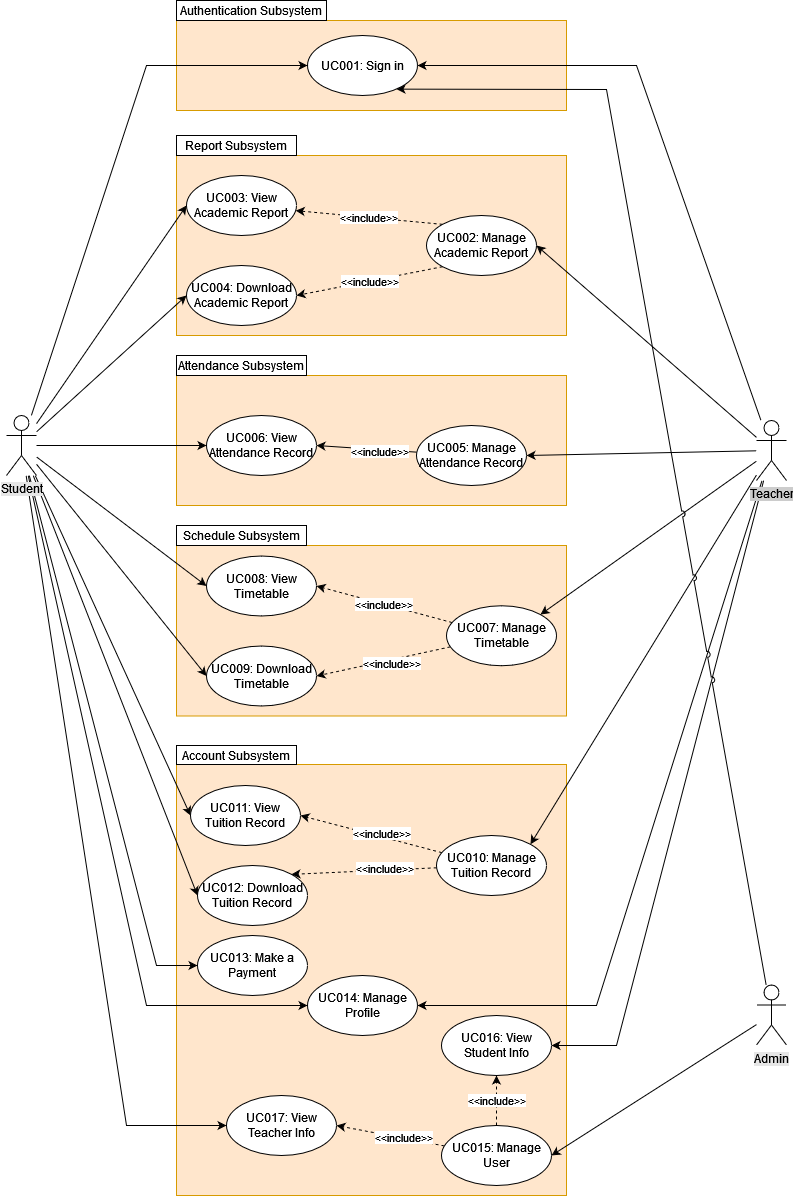

The diagram above was exported from draw.io. Its source (the exported page's mxGraphModel, read from the mxfile embedded in the PNG):
<mxGraphModel dx="1673" dy="964" grid="0" gridSize="10" guides="1" tooltips="1" connect="1" arrows="1" fold="1" page="1" pageScale="1" pageWidth="827" pageHeight="1169" background="none" math="0" shadow="0">
  <root>
    <mxCell id="0" />
    <mxCell id="1" parent="0" />
    <mxCell id="sdTiZhKTBVxEtBXtV5zS-11" value="" style="rounded=0;whiteSpace=wrap;html=1;fillColor=#ffe6cc;strokeColor=#d79b00;" parent="1" vertex="1">
      <mxGeometry x="290" y="710" width="390" height="170.5" as="geometry" />
    </mxCell>
    <mxCell id="daGtjk1Ij7qPhjBGlopn-7" value="" style="rounded=0;whiteSpace=wrap;html=1;fillColor=#ffe6cc;strokeColor=#d79b00;" parent="1" vertex="1">
      <mxGeometry x="290" y="320" width="390" height="180" as="geometry" />
    </mxCell>
    <mxCell id="WGG9Efv4tVR23B4vz8DX-90" value="" style="rounded=0;whiteSpace=wrap;html=1;fillColor=#ffe6cc;strokeColor=#d79b00;" parent="1" vertex="1">
      <mxGeometry x="290" y="185" width="390" height="90" as="geometry" />
    </mxCell>
    <mxCell id="WGG9Efv4tVR23B4vz8DX-86" value="" style="rounded=0;whiteSpace=wrap;html=1;fillColor=#ffe6cc;strokeColor=#d79b00;" parent="1" vertex="1">
      <mxGeometry x="290" y="929" width="390" height="431" as="geometry" />
    </mxCell>
    <mxCell id="WGG9Efv4tVR23B4vz8DX-76" value="" style="rounded=0;whiteSpace=wrap;html=1;fillColor=#ffe6cc;strokeColor=#d79b00;" parent="1" vertex="1">
      <mxGeometry x="290" y="540" width="390" height="130" as="geometry" />
    </mxCell>
    <mxCell id="WGG9Efv4tVR23B4vz8DX-5" value="UC001: Sign in" style="ellipse;whiteSpace=wrap;html=1;" parent="1" vertex="1">
      <mxGeometry x="421" y="200" width="110" height="60" as="geometry" />
    </mxCell>
    <mxCell id="WGG9Efv4tVR23B4vz8DX-45" value="&amp;lt;&amp;lt;include&amp;gt;&amp;gt;" style="edgeStyle=none;rounded=0;orthogonalLoop=1;jettySize=auto;html=1;exitX=0;exitY=0;exitDx=0;exitDy=0;dashed=1;" parent="1" source="WGG9Efv4tVR23B4vz8DX-9" target="WGG9Efv4tVR23B4vz8DX-24" edge="1">
      <mxGeometry relative="1" as="geometry" />
    </mxCell>
    <mxCell id="sdTiZhKTBVxEtBXtV5zS-34" value="&amp;lt;&amp;lt;include&amp;gt;&amp;gt;" style="edgeStyle=none;rounded=0;jumpStyle=arc;orthogonalLoop=1;jettySize=auto;html=1;entryX=1;entryY=0.5;entryDx=0;entryDy=0;dashed=1;exitX=0;exitY=1;exitDx=0;exitDy=0;" parent="1" source="WGG9Efv4tVR23B4vz8DX-9" target="WGG9Efv4tVR23B4vz8DX-19" edge="1">
      <mxGeometry relative="1" as="geometry" />
    </mxCell>
    <mxCell id="WGG9Efv4tVR23B4vz8DX-9" value="UC002: Manage Academic Report" style="ellipse;whiteSpace=wrap;html=1;" parent="1" vertex="1">
      <mxGeometry x="540" y="380" width="110" height="60" as="geometry" />
    </mxCell>
    <mxCell id="WGG9Efv4tVR23B4vz8DX-43" value="&amp;lt;&amp;lt;include&amp;gt;&amp;gt;" style="rounded=0;orthogonalLoop=1;jettySize=auto;html=1;entryX=0.5;entryY=0;entryDx=0;entryDy=0;dashed=1;" parent="1" edge="1">
      <mxGeometry x="-0.3672" y="3" relative="1" as="geometry">
        <mxPoint x="363.3837085516475" y="338.6410100346171" as="sourcePoint" />
        <mxPoint as="offset" />
      </mxGeometry>
    </mxCell>
    <mxCell id="sdTiZhKTBVxEtBXtV5zS-18" style="rounded=0;orthogonalLoop=1;jettySize=auto;html=1;entryX=1;entryY=0.5;entryDx=0;entryDy=0;" parent="1" source="WGG9Efv4tVR23B4vz8DX-17" target="WGG9Efv4tVR23B4vz8DX-28" edge="1">
      <mxGeometry relative="1" as="geometry" />
    </mxCell>
    <mxCell id="sdTiZhKTBVxEtBXtV5zS-19" value="&amp;lt;&amp;lt;include&amp;gt;&amp;gt;" style="edgeLabel;html=1;align=center;verticalAlign=middle;resizable=0;points=[];" parent="sdTiZhKTBVxEtBXtV5zS-18" connectable="0" vertex="1">
      <mxGeometry x="-0.24" y="1" relative="1" as="geometry">
        <mxPoint as="offset" />
      </mxGeometry>
    </mxCell>
    <mxCell id="WGG9Efv4tVR23B4vz8DX-17" value="UC005: Manage Attendance Record" style="ellipse;whiteSpace=wrap;html=1;" parent="1" vertex="1">
      <mxGeometry x="530" y="590" width="110" height="60" as="geometry" />
    </mxCell>
    <mxCell id="WGG9Efv4tVR23B4vz8DX-19" value="UC004: Download Academic Report" style="ellipse;whiteSpace=wrap;html=1;" parent="1" vertex="1">
      <mxGeometry x="300" y="430" width="110" height="60" as="geometry" />
    </mxCell>
    <mxCell id="daGtjk1Ij7qPhjBGlopn-8" value="&amp;lt;&amp;lt;extend&amp;gt;&amp;gt;" style="edgeStyle=none;rounded=0;jumpStyle=arc;orthogonalLoop=1;jettySize=auto;html=1;entryX=0.5;entryY=0;entryDx=0;entryDy=0;dashed=1;" parent="1" edge="1">
      <mxGeometry relative="1" as="geometry">
        <mxPoint x="395.5" y="570" as="sourcePoint" />
      </mxGeometry>
    </mxCell>
    <mxCell id="daGtjk1Ij7qPhjBGlopn-9" value="&amp;lt;&amp;lt;extend&amp;gt;&amp;gt;" style="edgeStyle=none;rounded=0;jumpStyle=arc;orthogonalLoop=1;jettySize=auto;html=1;exitX=1;exitY=1;exitDx=0;exitDy=0;dashed=1;" parent="1" edge="1">
      <mxGeometry relative="1" as="geometry">
        <mxPoint x="434.4319187071558" y="561.1907911950341" as="sourcePoint" />
      </mxGeometry>
    </mxCell>
    <mxCell id="WGG9Efv4tVR23B4vz8DX-23" value="UC014: Manage Profile" style="ellipse;whiteSpace=wrap;html=1;" parent="1" vertex="1">
      <mxGeometry x="421" y="1140" width="110" height="60" as="geometry" />
    </mxCell>
    <mxCell id="WGG9Efv4tVR23B4vz8DX-24" value="UC003: View Academic Report" style="ellipse;whiteSpace=wrap;html=1;" parent="1" vertex="1">
      <mxGeometry x="300" y="340" width="110" height="60" as="geometry" />
    </mxCell>
    <mxCell id="WGG9Efv4tVR23B4vz8DX-28" value="UC006: View Attendance Record" style="ellipse;whiteSpace=wrap;html=1;" parent="1" vertex="1">
      <mxGeometry x="320" y="580" width="110" height="60" as="geometry" />
    </mxCell>
    <mxCell id="WGG9Efv4tVR23B4vz8DX-29" value="UC012: Download Tuition Record" style="ellipse;whiteSpace=wrap;html=1;" parent="1" vertex="1">
      <mxGeometry x="311" y="1030" width="110" height="60" as="geometry" />
    </mxCell>
    <mxCell id="sdTiZhKTBVxEtBXtV5zS-67" style="edgeStyle=none;rounded=0;jumpStyle=arc;orthogonalLoop=1;jettySize=auto;html=1;entryX=1;entryY=0.5;entryDx=0;entryDy=0;startArrow=none;startFill=0;endArrow=classic;endFill=1;dashed=1;" parent="1" source="WGG9Efv4tVR23B4vz8DX-30" target="WGG9Efv4tVR23B4vz8DX-92" edge="1">
      <mxGeometry relative="1" as="geometry" />
    </mxCell>
    <mxCell id="sdTiZhKTBVxEtBXtV5zS-72" value="&amp;lt;&amp;lt;include&amp;gt;&amp;gt;" style="edgeLabel;html=1;align=center;verticalAlign=middle;resizable=0;points=[];" parent="sdTiZhKTBVxEtBXtV5zS-67" connectable="0" vertex="1">
      <mxGeometry x="-0.2209" y="-1" relative="1" as="geometry">
        <mxPoint as="offset" />
      </mxGeometry>
    </mxCell>
    <mxCell id="sdTiZhKTBVxEtBXtV5zS-69" value="&amp;lt;&amp;lt;include&amp;gt;&amp;gt;" style="edgeStyle=none;rounded=0;jumpStyle=arc;orthogonalLoop=1;jettySize=auto;html=1;entryX=0.5;entryY=1;entryDx=0;entryDy=0;startArrow=none;startFill=0;endArrow=classic;endFill=1;dashed=1;" parent="1" source="WGG9Efv4tVR23B4vz8DX-30" target="WGG9Efv4tVR23B4vz8DX-94" edge="1">
      <mxGeometry relative="1" as="geometry" />
    </mxCell>
    <mxCell id="WGG9Efv4tVR23B4vz8DX-30" value="UC015: Manage User" style="ellipse;whiteSpace=wrap;html=1;" parent="1" vertex="1">
      <mxGeometry x="555" y="1290" width="110" height="60" as="geometry" />
    </mxCell>
    <mxCell id="WGG9Efv4tVR23B4vz8DX-54" style="edgeStyle=none;rounded=0;orthogonalLoop=1;jettySize=auto;html=1;entryX=1;entryY=0.5;entryDx=0;entryDy=0;" parent="1" source="WGG9Efv4tVR23B4vz8DX-33" target="WGG9Efv4tVR23B4vz8DX-5" edge="1">
      <mxGeometry relative="1" as="geometry">
        <Array as="points">
          <mxPoint x="750" y="230" />
        </Array>
      </mxGeometry>
    </mxCell>
    <mxCell id="sdTiZhKTBVxEtBXtV5zS-27" style="edgeStyle=none;rounded=0;jumpStyle=arc;orthogonalLoop=1;jettySize=auto;html=1;entryX=1;entryY=0;entryDx=0;entryDy=0;" parent="1" source="WGG9Efv4tVR23B4vz8DX-33" target="sdTiZhKTBVxEtBXtV5zS-2" edge="1">
      <mxGeometry relative="1" as="geometry" />
    </mxCell>
    <mxCell id="sdTiZhKTBVxEtBXtV5zS-44" style="edgeStyle=none;rounded=0;jumpStyle=arc;orthogonalLoop=1;jettySize=auto;html=1;entryX=1;entryY=0.5;entryDx=0;entryDy=0;" parent="1" source="WGG9Efv4tVR23B4vz8DX-33" target="WGG9Efv4tVR23B4vz8DX-23" edge="1">
      <mxGeometry relative="1" as="geometry">
        <Array as="points">
          <mxPoint x="710" y="1170" />
        </Array>
      </mxGeometry>
    </mxCell>
    <mxCell id="sdTiZhKTBVxEtBXtV5zS-64" style="edgeStyle=none;rounded=0;jumpStyle=arc;orthogonalLoop=1;jettySize=auto;html=1;entryX=1;entryY=0;entryDx=0;entryDy=0;" parent="1" source="WGG9Efv4tVR23B4vz8DX-33" target="sdTiZhKTBVxEtBXtV5zS-50" edge="1">
      <mxGeometry relative="1" as="geometry" />
    </mxCell>
    <mxCell id="sdTiZhKTBVxEtBXtV5zS-70" style="edgeStyle=none;rounded=0;jumpStyle=arc;orthogonalLoop=1;jettySize=auto;html=1;entryX=1;entryY=0.5;entryDx=0;entryDy=0;startArrow=none;startFill=0;endArrow=classic;endFill=1;" parent="1" source="WGG9Efv4tVR23B4vz8DX-33" target="WGG9Efv4tVR23B4vz8DX-94" edge="1">
      <mxGeometry relative="1" as="geometry">
        <Array as="points">
          <mxPoint x="730" y="1210" />
        </Array>
      </mxGeometry>
    </mxCell>
    <mxCell id="WGG9Efv4tVR23B4vz8DX-57" style="edgeStyle=none;rounded=0;orthogonalLoop=1;jettySize=auto;html=1;entryX=0;entryY=0.5;entryDx=0;entryDy=0;" parent="1" source="WGG9Efv4tVR23B4vz8DX-52" target="WGG9Efv4tVR23B4vz8DX-5" edge="1">
      <mxGeometry relative="1" as="geometry">
        <Array as="points">
          <mxPoint x="260" y="230" />
        </Array>
      </mxGeometry>
    </mxCell>
    <mxCell id="WGG9Efv4tVR23B4vz8DX-62" style="edgeStyle=none;rounded=0;orthogonalLoop=1;jettySize=auto;html=1;entryX=0;entryY=0.5;entryDx=0;entryDy=0;" parent="1" source="WGG9Efv4tVR23B4vz8DX-52" target="WGG9Efv4tVR23B4vz8DX-28" edge="1">
      <mxGeometry relative="1" as="geometry" />
    </mxCell>
    <mxCell id="sdTiZhKTBVxEtBXtV5zS-42" style="edgeStyle=none;rounded=0;jumpStyle=arc;orthogonalLoop=1;jettySize=auto;html=1;entryX=0;entryY=0.5;entryDx=0;entryDy=0;" parent="1" source="WGG9Efv4tVR23B4vz8DX-52" target="sdTiZhKTBVxEtBXtV5zS-4" edge="1">
      <mxGeometry relative="1" as="geometry">
        <Array as="points" />
      </mxGeometry>
    </mxCell>
    <mxCell id="sdTiZhKTBVxEtBXtV5zS-43" style="edgeStyle=none;rounded=0;jumpStyle=arc;orthogonalLoop=1;jettySize=auto;html=1;entryX=0;entryY=0.5;entryDx=0;entryDy=0;" parent="1" source="WGG9Efv4tVR23B4vz8DX-52" target="sdTiZhKTBVxEtBXtV5zS-3" edge="1">
      <mxGeometry relative="1" as="geometry">
        <Array as="points" />
      </mxGeometry>
    </mxCell>
    <mxCell id="sdTiZhKTBVxEtBXtV5zS-45" style="edgeStyle=none;rounded=0;jumpStyle=arc;orthogonalLoop=1;jettySize=auto;html=1;entryX=0;entryY=0.5;entryDx=0;entryDy=0;" parent="1" source="WGG9Efv4tVR23B4vz8DX-52" target="WGG9Efv4tVR23B4vz8DX-23" edge="1">
      <mxGeometry relative="1" as="geometry">
        <Array as="points">
          <mxPoint x="260" y="1170" />
        </Array>
      </mxGeometry>
    </mxCell>
    <mxCell id="lHFMpfnDOw8dtJ93LcGN-1" style="rounded=0;orthogonalLoop=1;jettySize=auto;html=1;entryX=0;entryY=0.5;entryDx=0;entryDy=0;" parent="1" source="WGG9Efv4tVR23B4vz8DX-52" target="sdTiZhKTBVxEtBXtV5zS-51" edge="1">
      <mxGeometry relative="1" as="geometry" />
    </mxCell>
    <mxCell id="lHFMpfnDOw8dtJ93LcGN-2" style="edgeStyle=none;rounded=0;orthogonalLoop=1;jettySize=auto;html=1;entryX=0;entryY=0.5;entryDx=0;entryDy=0;" parent="1" source="WGG9Efv4tVR23B4vz8DX-52" target="WGG9Efv4tVR23B4vz8DX-29" edge="1">
      <mxGeometry relative="1" as="geometry" />
    </mxCell>
    <mxCell id="lHFMpfnDOw8dtJ93LcGN-3" style="edgeStyle=none;rounded=0;orthogonalLoop=1;jettySize=auto;html=1;entryX=0;entryY=0.5;entryDx=0;entryDy=0;" parent="1" source="WGG9Efv4tVR23B4vz8DX-52" target="sdTiZhKTBVxEtBXtV5zS-52" edge="1">
      <mxGeometry relative="1" as="geometry">
        <Array as="points">
          <mxPoint x="270" y="1130" />
        </Array>
      </mxGeometry>
    </mxCell>
    <mxCell id="lHFMpfnDOw8dtJ93LcGN-4" style="edgeStyle=none;rounded=0;orthogonalLoop=1;jettySize=auto;html=1;entryX=0;entryY=0.5;entryDx=0;entryDy=0;" parent="1" source="WGG9Efv4tVR23B4vz8DX-52" target="WGG9Efv4tVR23B4vz8DX-92" edge="1">
      <mxGeometry relative="1" as="geometry">
        <Array as="points">
          <mxPoint x="240" y="1290" />
        </Array>
      </mxGeometry>
    </mxCell>
    <mxCell id="a1I-tAWcZO1vTFLTMNxw-3" style="edgeStyle=none;rounded=0;orthogonalLoop=1;jettySize=auto;html=1;entryX=0;entryY=0.5;entryDx=0;entryDy=0;" parent="1" source="WGG9Efv4tVR23B4vz8DX-52" target="WGG9Efv4tVR23B4vz8DX-24" edge="1">
      <mxGeometry relative="1" as="geometry" />
    </mxCell>
    <mxCell id="a1I-tAWcZO1vTFLTMNxw-4" style="edgeStyle=none;rounded=0;orthogonalLoop=1;jettySize=auto;html=1;entryX=0;entryY=0.5;entryDx=0;entryDy=0;" parent="1" source="WGG9Efv4tVR23B4vz8DX-52" target="WGG9Efv4tVR23B4vz8DX-19" edge="1">
      <mxGeometry relative="1" as="geometry" />
    </mxCell>
    <mxCell id="WGG9Efv4tVR23B4vz8DX-52" value="&lt;span style=&quot;background-color: rgb(230, 230, 230);&quot;&gt;Student&lt;/span&gt;" style="shape=umlActor;verticalLabelPosition=bottom;verticalAlign=top;html=1;outlineConnect=0;" parent="1" vertex="1">
      <mxGeometry x="120" y="580" width="30" height="60" as="geometry" />
    </mxCell>
    <mxCell id="WGG9Efv4tVR23B4vz8DX-72" value="Report Subsystem" style="rounded=0;whiteSpace=wrap;html=1;" parent="1" vertex="1">
      <mxGeometry x="290" y="300" width="120" height="20" as="geometry" />
    </mxCell>
    <mxCell id="WGG9Efv4tVR23B4vz8DX-77" value="Attendance Subsystem" style="rounded=0;whiteSpace=wrap;html=1;" parent="1" vertex="1">
      <mxGeometry x="290" y="520" width="130" height="20" as="geometry" />
    </mxCell>
    <mxCell id="WGG9Efv4tVR23B4vz8DX-79" value="Account Subsystem" style="rounded=0;whiteSpace=wrap;html=1;" parent="1" vertex="1">
      <mxGeometry x="290" y="910" width="120" height="19" as="geometry" />
    </mxCell>
    <mxCell id="WGG9Efv4tVR23B4vz8DX-81" style="edgeStyle=none;rounded=0;orthogonalLoop=1;jettySize=auto;html=1;jumpStyle=arc;entryX=0.809;entryY=0.894;entryDx=0;entryDy=0;entryPerimeter=0;" parent="1" source="WGG9Efv4tVR23B4vz8DX-80" target="WGG9Efv4tVR23B4vz8DX-5" edge="1">
      <mxGeometry relative="1" as="geometry">
        <Array as="points">
          <mxPoint x="720" y="254" />
        </Array>
      </mxGeometry>
    </mxCell>
    <mxCell id="WGG9Efv4tVR23B4vz8DX-89" style="edgeStyle=none;rounded=0;orthogonalLoop=1;jettySize=auto;html=1;entryX=1;entryY=0.5;entryDx=0;entryDy=0;" parent="1" source="WGG9Efv4tVR23B4vz8DX-80" target="WGG9Efv4tVR23B4vz8DX-30" edge="1">
      <mxGeometry relative="1" as="geometry" />
    </mxCell>
    <mxCell id="WGG9Efv4tVR23B4vz8DX-80" value="&lt;span style=&quot;background-color: rgb(230, 230, 230);&quot;&gt;Admin&lt;/span&gt;" style="shape=umlActor;verticalLabelPosition=bottom;verticalAlign=top;html=1;outlineConnect=0;" parent="1" vertex="1">
      <mxGeometry x="870" y="1149.5" width="30" height="60" as="geometry" />
    </mxCell>
    <mxCell id="WGG9Efv4tVR23B4vz8DX-91" value="Authentication Subsystem" style="rounded=0;whiteSpace=wrap;html=1;fillColor=#FFFFFF;" parent="1" vertex="1">
      <mxGeometry x="290" y="165" width="150" height="20" as="geometry" />
    </mxCell>
    <mxCell id="WGG9Efv4tVR23B4vz8DX-92" value="UC017: View Teacher Info" style="ellipse;whiteSpace=wrap;html=1;" parent="1" vertex="1">
      <mxGeometry x="340" y="1260" width="110" height="60" as="geometry" />
    </mxCell>
    <mxCell id="WGG9Efv4tVR23B4vz8DX-94" value="UC016: View Student Info" style="ellipse;whiteSpace=wrap;html=1;" parent="1" vertex="1">
      <mxGeometry x="555" y="1180" width="110" height="60" as="geometry" />
    </mxCell>
    <mxCell id="sdTiZhKTBVxEtBXtV5zS-31" style="edgeStyle=none;rounded=0;jumpStyle=arc;orthogonalLoop=1;jettySize=auto;html=1;entryX=1;entryY=1;entryDx=0;entryDy=0;" parent="1" edge="1">
      <mxGeometry relative="1" as="geometry">
        <mxPoint x="418.7761443358984" y="331.1391615152785" as="targetPoint" />
        <Array as="points">
          <mxPoint x="430" y="420" />
        </Array>
      </mxGeometry>
    </mxCell>
    <mxCell id="sdTiZhKTBVxEtBXtV5zS-32" value="&amp;lt;&amp;lt;extend&amp;gt;&amp;gt;" style="edgeLabel;html=1;align=center;verticalAlign=middle;resizable=0;points=[];" parent="sdTiZhKTBVxEtBXtV5zS-31" connectable="0" vertex="1">
      <mxGeometry x="0.2348" relative="1" as="geometry">
        <mxPoint x="4" as="offset" />
      </mxGeometry>
    </mxCell>
    <mxCell id="sdTiZhKTBVxEtBXtV5zS-36" value="&amp;lt;&amp;lt;include&amp;gt;&amp;gt;" style="edgeStyle=none;rounded=0;jumpStyle=arc;orthogonalLoop=1;jettySize=auto;html=1;entryX=1;entryY=0.5;entryDx=0;entryDy=0;dashed=1;" parent="1" source="sdTiZhKTBVxEtBXtV5zS-2" target="sdTiZhKTBVxEtBXtV5zS-4" edge="1">
      <mxGeometry relative="1" as="geometry" />
    </mxCell>
    <mxCell id="sdTiZhKTBVxEtBXtV5zS-40" style="edgeStyle=none;rounded=0;jumpStyle=arc;orthogonalLoop=1;jettySize=auto;html=1;entryX=1;entryY=0.5;entryDx=0;entryDy=0;dashed=1;" parent="1" source="sdTiZhKTBVxEtBXtV5zS-2" target="sdTiZhKTBVxEtBXtV5zS-3" edge="1">
      <mxGeometry relative="1" as="geometry" />
    </mxCell>
    <mxCell id="sdTiZhKTBVxEtBXtV5zS-41" value="&amp;lt;&amp;lt;include&amp;gt;&amp;gt;" style="edgeLabel;html=1;align=center;verticalAlign=middle;resizable=0;points=[];" parent="sdTiZhKTBVxEtBXtV5zS-40" connectable="0" vertex="1">
      <mxGeometry x="-0.1078" y="3" relative="1" as="geometry">
        <mxPoint as="offset" />
      </mxGeometry>
    </mxCell>
    <mxCell id="sdTiZhKTBVxEtBXtV5zS-2" value="UC007: Manage Timetable" style="ellipse;whiteSpace=wrap;html=1;" parent="1" vertex="1">
      <mxGeometry x="560" y="770.25" width="110" height="60" as="geometry" />
    </mxCell>
    <mxCell id="sdTiZhKTBVxEtBXtV5zS-3" value="UC009: Download Timetable" style="ellipse;whiteSpace=wrap;html=1;" parent="1" vertex="1">
      <mxGeometry x="320" y="810.5" width="110" height="60" as="geometry" />
    </mxCell>
    <mxCell id="sdTiZhKTBVxEtBXtV5zS-4" value="UC008: View Timetable" style="ellipse;whiteSpace=wrap;html=1;" parent="1" vertex="1">
      <mxGeometry x="320" y="720.5" width="110" height="60" as="geometry" />
    </mxCell>
    <mxCell id="sdTiZhKTBVxEtBXtV5zS-16" value="Schedule Subsystem" style="rounded=0;whiteSpace=wrap;html=1;" parent="1" vertex="1">
      <mxGeometry x="290" y="690" width="130" height="20" as="geometry" />
    </mxCell>
    <mxCell id="sdTiZhKTBVxEtBXtV5zS-53" style="edgeStyle=none;rounded=0;jumpStyle=arc;orthogonalLoop=1;jettySize=auto;html=1;entryX=1;entryY=0.5;entryDx=0;entryDy=0;dashed=1;" parent="1" source="sdTiZhKTBVxEtBXtV5zS-50" target="sdTiZhKTBVxEtBXtV5zS-51" edge="1">
      <mxGeometry relative="1" as="geometry" />
    </mxCell>
    <mxCell id="sdTiZhKTBVxEtBXtV5zS-58" value="&amp;lt;&amp;lt;include&amp;gt;&amp;gt;" style="edgeLabel;html=1;align=center;verticalAlign=middle;resizable=0;points=[];" parent="sdTiZhKTBVxEtBXtV5zS-53" connectable="0" vertex="1">
      <mxGeometry x="-0.2604" y="1" relative="1" as="geometry">
        <mxPoint x="-8" y="-7" as="offset" />
      </mxGeometry>
    </mxCell>
    <mxCell id="sdTiZhKTBVxEtBXtV5zS-54" style="edgeStyle=none;rounded=0;jumpStyle=arc;orthogonalLoop=1;jettySize=auto;html=1;entryX=1;entryY=0;entryDx=0;entryDy=0;dashed=1;" parent="1" source="sdTiZhKTBVxEtBXtV5zS-50" target="WGG9Efv4tVR23B4vz8DX-29" edge="1">
      <mxGeometry relative="1" as="geometry" />
    </mxCell>
    <mxCell id="sdTiZhKTBVxEtBXtV5zS-57" value="&amp;lt;&amp;lt;include&amp;gt;&amp;gt;" style="edgeLabel;html=1;align=center;verticalAlign=middle;resizable=0;points=[];" parent="sdTiZhKTBVxEtBXtV5zS-54" connectable="0" vertex="1">
      <mxGeometry x="-0.2726" y="-2" relative="1" as="geometry">
        <mxPoint as="offset" />
      </mxGeometry>
    </mxCell>
    <mxCell id="sdTiZhKTBVxEtBXtV5zS-50" value="UC010: Manage Tuition Record" style="ellipse;whiteSpace=wrap;html=1;" parent="1" vertex="1">
      <mxGeometry x="550" y="1000" width="110" height="60" as="geometry" />
    </mxCell>
    <mxCell id="sdTiZhKTBVxEtBXtV5zS-51" value="UC011: View Tuition Record" style="ellipse;whiteSpace=wrap;html=1;" parent="1" vertex="1">
      <mxGeometry x="304" y="950" width="110" height="60" as="geometry" />
    </mxCell>
    <mxCell id="sdTiZhKTBVxEtBXtV5zS-52" value="UC013: Make a Payment" style="ellipse;whiteSpace=wrap;html=1;" parent="1" vertex="1">
      <mxGeometry x="311" y="1100" width="110" height="60" as="geometry" />
    </mxCell>
    <mxCell id="a1I-tAWcZO1vTFLTMNxw-1" style="edgeStyle=none;rounded=0;orthogonalLoop=1;jettySize=auto;html=1;entryX=1;entryY=0.5;entryDx=0;entryDy=0;" parent="1" source="WGG9Efv4tVR23B4vz8DX-33" target="WGG9Efv4tVR23B4vz8DX-17" edge="1">
      <mxGeometry relative="1" as="geometry" />
    </mxCell>
    <mxCell id="a1I-tAWcZO1vTFLTMNxw-5" style="edgeStyle=none;rounded=0;orthogonalLoop=1;jettySize=auto;html=1;entryX=1;entryY=0.5;entryDx=0;entryDy=0;" parent="1" source="WGG9Efv4tVR23B4vz8DX-33" target="WGG9Efv4tVR23B4vz8DX-9" edge="1">
      <mxGeometry relative="1" as="geometry" />
    </mxCell>
    <mxCell id="WGG9Efv4tVR23B4vz8DX-33" value="&lt;span style=&quot;background-color: rgb(204, 204, 204);&quot;&gt;Teacher&lt;/span&gt;" style="shape=umlActor;verticalLabelPosition=bottom;verticalAlign=top;html=1;outlineConnect=0;" parent="1" vertex="1">
      <mxGeometry x="870" y="585" width="30" height="60" as="geometry" />
    </mxCell>
  </root>
</mxGraphModel>